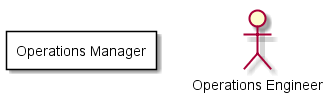

The diagram above was rendered by PlantUML. Its source (embedded in the PNG):
@startuml
:Operations Engineer: as Ops

rectangle "Operations Manager" {

}
@enduml